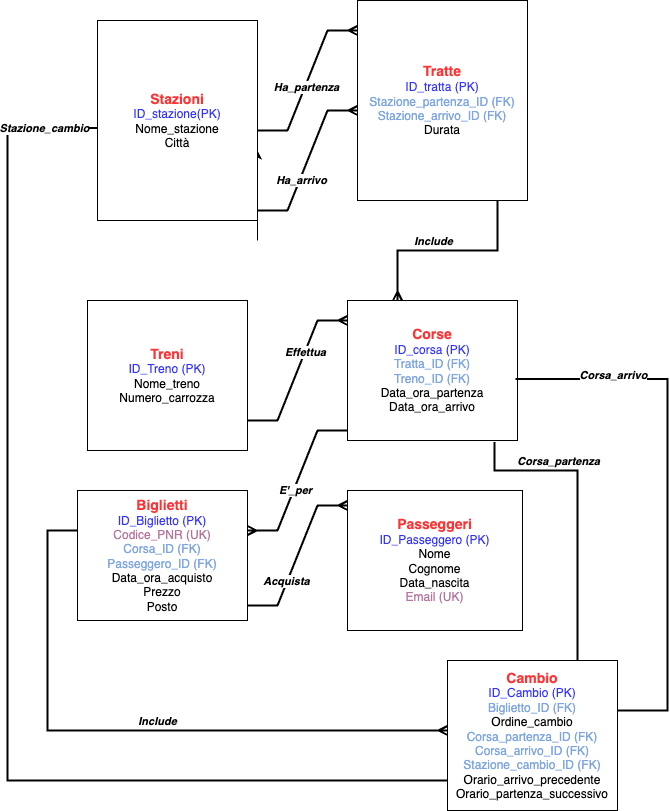

The diagram above was exported from draw.io. Its source (the exported page's mxGraphModel, read from the mxfile embedded in the PNG):
<mxGraphModel dx="1026" dy="684" grid="1" gridSize="10" guides="1" tooltips="1" connect="1" arrows="1" fold="1" page="1" pageScale="1" pageWidth="827" pageHeight="1169" math="0" shadow="0">
  <root>
    <mxCell id="0" />
    <mxCell id="1" parent="0" />
    <mxCell id="pgUi2eZjNlhYFoEEsMvT-11" style="edgeStyle=orthogonalEdgeStyle;rounded=0;orthogonalLoop=1;jettySize=auto;html=1;exitX=1;exitY=1;exitDx=0;exitDy=0;" edge="1" parent="1" source="pgUi2eZjNlhYFoEEsMvT-1">
      <mxGeometry relative="1" as="geometry">
        <mxPoint x="260" y="210" as="targetPoint" />
      </mxGeometry>
    </mxCell>
    <mxCell id="pgUi2eZjNlhYFoEEsMvT-1" value="&lt;font style=&quot;color: rgb(255, 51, 51); font-size: 14px;&quot;&gt;&lt;b&gt;Stazioni&lt;/b&gt;&lt;/font&gt;&lt;div&gt;&lt;font style=&quot;color: rgb(51, 51, 255);&quot;&gt;ID_stazione(PK)&lt;/font&gt;&lt;/div&gt;&lt;div&gt;Nome_stazione&lt;/div&gt;&lt;div&gt;Città&lt;/div&gt;" style="whiteSpace=wrap;html=1;align=center;" vertex="1" parent="1">
      <mxGeometry x="100" y="80" width="160" height="200" as="geometry" />
    </mxCell>
    <mxCell id="pgUi2eZjNlhYFoEEsMvT-3" value="&lt;font style=&quot;color: rgb(255, 51, 51); font-size: 14px;&quot;&gt;&lt;b&gt;Tratte&lt;/b&gt;&lt;/font&gt;&lt;div&gt;&lt;font style=&quot;color: rgb(51, 51, 255);&quot;&gt;ID_tratta (PK)&lt;/font&gt;&lt;/div&gt;&lt;div&gt;&lt;font style=&quot;color: rgb(126, 166, 224);&quot;&gt;Stazione_partenza_ID (FK)&lt;/font&gt;&lt;/div&gt;&lt;div&gt;&lt;font style=&quot;color: rgb(126, 166, 224);&quot;&gt;Stazione_arrivo_ID (FK)&lt;/font&gt;&lt;/div&gt;&lt;div&gt;Durata&lt;/div&gt;" style="whiteSpace=wrap;html=1;align=center;" vertex="1" parent="1">
      <mxGeometry x="360" y="60" width="170" height="200" as="geometry" />
    </mxCell>
    <mxCell id="pgUi2eZjNlhYFoEEsMvT-4" value="&lt;font style=&quot;color: rgb(255, 51, 51); font-size: 14px;&quot;&gt;&lt;b&gt;Treni&lt;/b&gt;&lt;/font&gt;&lt;div&gt;&lt;font style=&quot;color: rgb(51, 51, 255);&quot;&gt;ID_Treno (PK)&lt;/font&gt;&lt;/div&gt;&lt;div&gt;Nome_treno&lt;/div&gt;&lt;div&gt;Numero_carrozza&lt;/div&gt;" style="whiteSpace=wrap;html=1;align=center;" vertex="1" parent="1">
      <mxGeometry x="90" y="360" width="160" height="150" as="geometry" />
    </mxCell>
    <mxCell id="pgUi2eZjNlhYFoEEsMvT-5" value="&lt;font style=&quot;color: rgb(255, 51, 51); font-size: 14px;&quot;&gt;&lt;b&gt;Passeggeri&lt;/b&gt;&lt;/font&gt;&lt;div&gt;&lt;font style=&quot;color: rgb(51, 51, 255);&quot;&gt;ID_Passeggero (PK)&lt;/font&gt;&lt;/div&gt;&lt;div&gt;Nome&lt;/div&gt;&lt;div&gt;Cognome&lt;/div&gt;&lt;div&gt;Data_nascita&lt;/div&gt;&lt;div&gt;&lt;font style=&quot;color: rgb(181, 115, 157);&quot;&gt;Email (UK)&lt;/font&gt;&lt;/div&gt;" style="whiteSpace=wrap;html=1;align=center;" vertex="1" parent="1">
      <mxGeometry x="350" y="550" width="175" height="140" as="geometry" />
    </mxCell>
    <mxCell id="pgUi2eZjNlhYFoEEsMvT-6" value="&lt;font style=&quot;color: rgb(255, 51, 51); font-size: 14px;&quot;&gt;&lt;b style=&quot;&quot;&gt;Biglietti&lt;/b&gt;&lt;/font&gt;&lt;div&gt;&lt;font style=&quot;color: rgb(51, 51, 255);&quot;&gt;ID_Biglietto (PK)&lt;/font&gt;&lt;/div&gt;&lt;div&gt;&lt;font style=&quot;color: rgb(181, 115, 157);&quot;&gt;Codice_PNR (UK)&lt;/font&gt;&lt;/div&gt;&lt;div&gt;&lt;font style=&quot;color: rgb(126, 166, 224);&quot;&gt;Corsa_ID (FK)&lt;/font&gt;&lt;/div&gt;&lt;div&gt;&lt;font style=&quot;color: rgb(126, 166, 224);&quot;&gt;Passeggero_ID (FK)&lt;/font&gt;&lt;/div&gt;&lt;div&gt;Data_ora_acquisto&lt;/div&gt;&lt;div&gt;Prezzo&lt;/div&gt;&lt;div&gt;Posto&lt;/div&gt;" style="whiteSpace=wrap;html=1;align=center;" vertex="1" parent="1">
      <mxGeometry x="80" y="550" width="170" height="130" as="geometry" />
    </mxCell>
    <mxCell id="pgUi2eZjNlhYFoEEsMvT-7" value="&lt;font style=&quot;color: rgb(255, 51, 51); font-size: 14px;&quot;&gt;&lt;b&gt;Cambio&lt;/b&gt;&lt;/font&gt;&lt;div&gt;&lt;font style=&quot;color: rgb(51, 51, 255);&quot;&gt;ID_Cambio (PK)&lt;/font&gt;&lt;/div&gt;&lt;div&gt;&lt;font style=&quot;color: rgb(126, 166, 224);&quot;&gt;Biglietto_ID (FK)&lt;/font&gt;&lt;/div&gt;&lt;div&gt;Ordine_cambio&lt;/div&gt;&lt;div&gt;&lt;font style=&quot;color: rgb(126, 166, 224);&quot;&gt;Corsa_partenza_ID (FK)&lt;/font&gt;&lt;/div&gt;&lt;div&gt;&lt;font style=&quot;color: rgb(126, 166, 224);&quot;&gt;Corsa_arrivo_ID (FK)&lt;/font&gt;&lt;/div&gt;&lt;div&gt;&lt;font style=&quot;color: rgb(126, 166, 224);&quot;&gt;Stazione_cambio_ID (FK)&lt;/font&gt;&lt;/div&gt;&lt;div&gt;Orario_arrivo_precedente&lt;/div&gt;&lt;div&gt;Orario_partenza_successivo&lt;/div&gt;" style="whiteSpace=wrap;html=1;align=center;" vertex="1" parent="1">
      <mxGeometry x="450" y="720" width="170" height="150" as="geometry" />
    </mxCell>
    <mxCell id="pgUi2eZjNlhYFoEEsMvT-8" value="&lt;font style=&quot;color: rgb(255, 51, 51); font-size: 14px;&quot;&gt;&lt;b&gt;Corse&lt;/b&gt;&lt;/font&gt;&lt;div&gt;&lt;font style=&quot;color: rgb(51, 51, 255);&quot;&gt;ID_corsa (PK)&lt;/font&gt;&lt;/div&gt;&lt;div&gt;&lt;font style=&quot;color: rgb(126, 166, 224);&quot;&gt;Tratta_ID (FK)&lt;/font&gt;&lt;/div&gt;&lt;div&gt;&lt;font style=&quot;color: rgb(126, 166, 224);&quot;&gt;Treno_ID (FK)&lt;/font&gt;&lt;/div&gt;&lt;div&gt;Data_ora_partenza&lt;/div&gt;&lt;div&gt;Data_ora_arrivo&lt;/div&gt;" style="whiteSpace=wrap;html=1;align=center;" vertex="1" parent="1">
      <mxGeometry x="350" y="360" width="170" height="140" as="geometry" />
    </mxCell>
    <mxCell id="pgUi2eZjNlhYFoEEsMvT-9" value="" style="edgeStyle=entityRelationEdgeStyle;fontSize=12;html=1;endArrow=ERmany;rounded=0;strokeWidth=2;endFill=0;" edge="1" parent="1">
      <mxGeometry width="100" height="100" relative="1" as="geometry">
        <mxPoint x="260" y="190" as="sourcePoint" />
        <mxPoint x="360" y="90" as="targetPoint" />
      </mxGeometry>
    </mxCell>
    <mxCell id="pgUi2eZjNlhYFoEEsMvT-10" value="&lt;b&gt;&lt;i&gt;Ha_partenza&lt;/i&gt;&lt;/b&gt;" style="edgeLabel;html=1;align=center;verticalAlign=middle;resizable=0;points=[];" vertex="1" connectable="0" parent="pgUi2eZjNlhYFoEEsMvT-9">
      <mxGeometry x="-0.0808" y="-1" relative="1" as="geometry">
        <mxPoint as="offset" />
      </mxGeometry>
    </mxCell>
    <mxCell id="pgUi2eZjNlhYFoEEsMvT-12" value="" style="edgeStyle=entityRelationEdgeStyle;fontSize=12;html=1;endArrow=ERmany;rounded=0;strokeWidth=2;endFill=0;" edge="1" parent="1">
      <mxGeometry width="100" height="100" relative="1" as="geometry">
        <mxPoint x="260" y="270" as="sourcePoint" />
        <mxPoint x="360" y="170" as="targetPoint" />
      </mxGeometry>
    </mxCell>
    <mxCell id="pgUi2eZjNlhYFoEEsMvT-13" value="&lt;b&gt;&lt;i&gt;Ha_arrivo&lt;/i&gt;&lt;/b&gt;" style="edgeLabel;html=1;align=center;verticalAlign=middle;resizable=0;points=[];" vertex="1" connectable="0" parent="pgUi2eZjNlhYFoEEsMvT-12">
      <mxGeometry x="-0.2469" y="-1" relative="1" as="geometry">
        <mxPoint as="offset" />
      </mxGeometry>
    </mxCell>
    <mxCell id="pgUi2eZjNlhYFoEEsMvT-14" value="" style="edgeStyle=entityRelationEdgeStyle;fontSize=12;html=1;endArrow=ERmany;rounded=0;strokeWidth=2;endFill=0;" edge="1" parent="1">
      <mxGeometry width="100" height="100" relative="1" as="geometry">
        <mxPoint x="250" y="480" as="sourcePoint" />
        <mxPoint x="350" y="380" as="targetPoint" />
      </mxGeometry>
    </mxCell>
    <mxCell id="pgUi2eZjNlhYFoEEsMvT-15" value="&lt;b&gt;&lt;i&gt;Effettua&lt;/i&gt;&lt;/b&gt;" style="edgeLabel;html=1;align=center;verticalAlign=middle;resizable=0;points=[];" vertex="1" connectable="0" parent="pgUi2eZjNlhYFoEEsMvT-14">
      <mxGeometry x="0.2359" relative="1" as="geometry">
        <mxPoint as="offset" />
      </mxGeometry>
    </mxCell>
    <mxCell id="pgUi2eZjNlhYFoEEsMvT-17" value="" style="edgeStyle=elbowEdgeStyle;fontSize=12;html=1;endArrow=none;rounded=0;endFill=0;strokeWidth=2;startArrow=ERmany;startFill=0;elbow=vertical;" edge="1" parent="1">
      <mxGeometry width="100" height="100" relative="1" as="geometry">
        <mxPoint x="400" y="360" as="sourcePoint" />
        <mxPoint x="500" y="260" as="targetPoint" />
      </mxGeometry>
    </mxCell>
    <mxCell id="pgUi2eZjNlhYFoEEsMvT-18" value="&lt;b&gt;&lt;i&gt;Include&lt;/i&gt;&lt;/b&gt;" style="edgeLabel;html=1;align=center;verticalAlign=middle;resizable=0;points=[];" vertex="1" connectable="0" parent="pgUi2eZjNlhYFoEEsMvT-17">
      <mxGeometry x="0.37" y="1" relative="1" as="geometry">
        <mxPoint x="-52" y="-9" as="offset" />
      </mxGeometry>
    </mxCell>
    <mxCell id="pgUi2eZjNlhYFoEEsMvT-19" value="" style="edgeStyle=entityRelationEdgeStyle;fontSize=12;html=1;endArrow=none;rounded=0;startArrow=ERmany;startFill=0;strokeWidth=2;" edge="1" parent="1">
      <mxGeometry width="100" height="100" relative="1" as="geometry">
        <mxPoint x="250" y="590" as="sourcePoint" />
        <mxPoint x="350" y="490" as="targetPoint" />
      </mxGeometry>
    </mxCell>
    <mxCell id="pgUi2eZjNlhYFoEEsMvT-22" value="&lt;b&gt;&lt;i&gt;E'_per&lt;/i&gt;&lt;/b&gt;" style="edgeLabel;html=1;align=center;verticalAlign=middle;resizable=0;points=[];" vertex="1" connectable="0" parent="pgUi2eZjNlhYFoEEsMvT-19">
      <mxGeometry x="-0.1185" y="-1" relative="1" as="geometry">
        <mxPoint as="offset" />
      </mxGeometry>
    </mxCell>
    <mxCell id="pgUi2eZjNlhYFoEEsMvT-23" value="" style="edgeStyle=entityRelationEdgeStyle;fontSize=12;html=1;endArrow=ERmany;rounded=0;strokeWidth=2;" edge="1" parent="1">
      <mxGeometry width="100" height="100" relative="1" as="geometry">
        <mxPoint x="250" y="665" as="sourcePoint" />
        <mxPoint x="350" y="565" as="targetPoint" />
        <Array as="points">
          <mxPoint x="290" y="625" />
        </Array>
      </mxGeometry>
    </mxCell>
    <mxCell id="pgUi2eZjNlhYFoEEsMvT-24" value="&lt;b&gt;&lt;i&gt;Acquista&lt;/i&gt;&lt;/b&gt;" style="edgeLabel;html=1;align=center;verticalAlign=middle;resizable=0;points=[];" vertex="1" connectable="0" parent="pgUi2eZjNlhYFoEEsMvT-23">
      <mxGeometry x="-0.3311" y="1" relative="1" as="geometry">
        <mxPoint as="offset" />
      </mxGeometry>
    </mxCell>
    <mxCell id="pgUi2eZjNlhYFoEEsMvT-25" value="" style="edgeStyle=elbowEdgeStyle;fontSize=12;html=1;endArrow=ERmany;rounded=0;strokeWidth=2;endFill=0;exitX=0;exitY=0.692;exitDx=0;exitDy=0;exitPerimeter=0;" edge="1" parent="1">
      <mxGeometry width="100" height="100" relative="1" as="geometry">
        <mxPoint x="80" y="590" as="sourcePoint" />
        <mxPoint x="450" y="790.04" as="targetPoint" />
        <Array as="points">
          <mxPoint x="50" y="670.04" />
        </Array>
      </mxGeometry>
    </mxCell>
    <mxCell id="pgUi2eZjNlhYFoEEsMvT-29" value="&lt;b&gt;&lt;i&gt;Include&lt;/i&gt;&lt;/b&gt;" style="edgeLabel;html=1;align=center;verticalAlign=middle;resizable=0;points=[];" vertex="1" connectable="0" parent="pgUi2eZjNlhYFoEEsMvT-25">
      <mxGeometry x="0.0786" y="1" relative="1" as="geometry">
        <mxPoint y="-9" as="offset" />
      </mxGeometry>
    </mxCell>
    <mxCell id="pgUi2eZjNlhYFoEEsMvT-30" value="" style="fontSize=12;html=1;endArrow=none;endFill=1;rounded=0;startArrow=none;startFill=0;edgeStyle=elbowEdgeStyle;elbow=vertical;strokeWidth=2;entryX=0.865;entryY=1.011;entryDx=0;entryDy=0;entryPerimeter=0;" edge="1" parent="1" target="pgUi2eZjNlhYFoEEsMvT-8">
      <mxGeometry width="100" height="100" relative="1" as="geometry">
        <mxPoint x="580" y="720" as="sourcePoint" />
        <mxPoint x="522" y="520" as="targetPoint" />
        <Array as="points">
          <mxPoint x="550" y="530" />
        </Array>
      </mxGeometry>
    </mxCell>
    <mxCell id="pgUi2eZjNlhYFoEEsMvT-31" value="&lt;b&gt;&lt;i&gt;Corsa_partenza&lt;/i&gt;&lt;/b&gt;" style="edgeLabel;html=1;align=center;verticalAlign=middle;resizable=0;points=[];" vertex="1" connectable="0" parent="pgUi2eZjNlhYFoEEsMvT-30">
      <mxGeometry x="0.1503" y="-1" relative="1" as="geometry">
        <mxPoint x="-21" y="-27" as="offset" />
      </mxGeometry>
    </mxCell>
    <mxCell id="pgUi2eZjNlhYFoEEsMvT-32" value="" style="edgeStyle=elbowEdgeStyle;fontSize=12;html=1;endArrow=none;endFill=1;rounded=0;entryX=0.988;entryY=0.561;entryDx=0;entryDy=0;entryPerimeter=0;strokeWidth=2;startFill=0;" edge="1" parent="1" target="pgUi2eZjNlhYFoEEsMvT-8">
      <mxGeometry width="100" height="100" relative="1" as="geometry">
        <mxPoint x="620" y="770" as="sourcePoint" />
        <mxPoint x="710" y="440" as="targetPoint" />
        <Array as="points">
          <mxPoint x="670" y="550" />
        </Array>
      </mxGeometry>
    </mxCell>
    <mxCell id="pgUi2eZjNlhYFoEEsMvT-33" value="&lt;b&gt;&lt;i&gt;Corsa_arrivo&lt;/i&gt;&lt;/b&gt;" style="edgeLabel;html=1;align=center;verticalAlign=middle;resizable=0;points=[];" vertex="1" connectable="0" parent="pgUi2eZjNlhYFoEEsMvT-32">
      <mxGeometry x="0.6362" y="-4" relative="1" as="geometry">
        <mxPoint as="offset" />
      </mxGeometry>
    </mxCell>
    <mxCell id="pgUi2eZjNlhYFoEEsMvT-34" value="" style="edgeStyle=elbowEdgeStyle;fontSize=12;html=1;endArrow=none;endFill=1;rounded=0;entryX=0;entryY=0.538;entryDx=0;entryDy=0;entryPerimeter=0;startFill=0;strokeWidth=2;" edge="1" parent="1" target="pgUi2eZjNlhYFoEEsMvT-1">
      <mxGeometry width="100" height="100" relative="1" as="geometry">
        <mxPoint x="450" y="840" as="sourcePoint" />
        <mxPoint x="40" y="190" as="targetPoint" />
        <Array as="points">
          <mxPoint x="10" y="510" />
        </Array>
      </mxGeometry>
    </mxCell>
    <mxCell id="pgUi2eZjNlhYFoEEsMvT-36" value="&lt;b&gt;&lt;i&gt;Stazione_cambio&lt;/i&gt;&lt;/b&gt;" style="edgeLabel;html=1;align=center;verticalAlign=middle;resizable=0;points=[];" vertex="1" connectable="0" parent="pgUi2eZjNlhYFoEEsMvT-34">
      <mxGeometry x="0.9104" relative="1" as="geometry">
        <mxPoint as="offset" />
      </mxGeometry>
    </mxCell>
  </root>
</mxGraphModel>